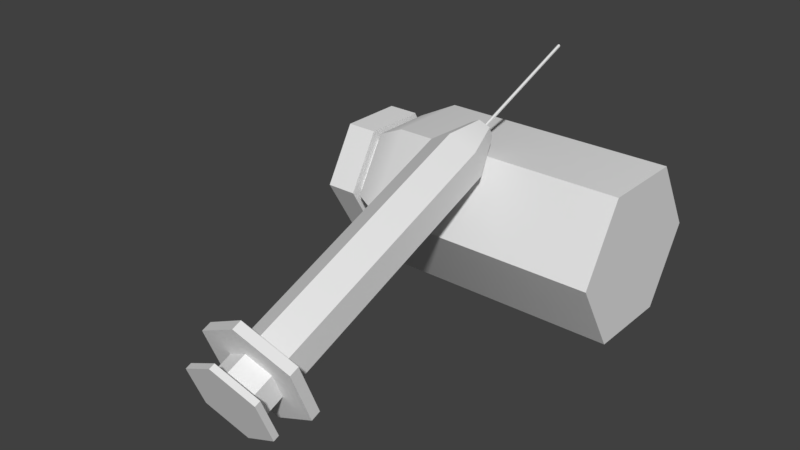 # Source: Insulin.blend  (saved by Blender 2.79.0; exported with 4.5.12 LTS)
import bpy
from mathutils import Matrix  # noqa: F401  (used for matrix-valued properties, if any)

bpy.ops.wm.read_factory_settings(use_empty=True)
scene = bpy.context.scene
scene.name = 'Scene'

# ---- collections
col_collection_1 = bpy.data.collections.new('Collection 1'); scene.collection.children.link(col_collection_1)

# ---- materials (node trees are filled in below, after node groups)
mat_material = bpy.data.materials.new('Material')
mat_material.alpha_threshold = 0.0
mat_material.use_transparent_shadow = False
mat_material.roughness = 0.5
mat_material.line_color = (0.0, 0.0, 0.0, 1.0)

# ---- material node trees

# ---- world
world_world = bpy.data.worlds.new('World'); scene.world = world_world
world_world.color = (0.05088, 0.05088, 0.05088)
world_world.use_sun_shadow = False
world_world.sun_shadow_jitter_overblur = 0.0
world_world.cycles.sampling_method = 'MANUAL'

# ---- meshes
me_cube = bpy.data.meshes.new('Cube')
me_cube.from_pydata([(0.3692, -2.599, 1.068), (0.3692, 1.243, 2.124), (-0.3692, 1.087, 2.52), (0.0, -2.677, 1.267), (-0.1544, 1.707, 2.631), (-0.1544, 1.773, 2.465), (-0.02008, 3.613, 3.274), (0.0, 3.601, 3.306), (0.7345, -2.676, 1.265), (-0.7345, -2.504, 0.4212), (-0.7345, -2.814, 1.21), (0.3497, -2.585, 0.6279), (-0.3497, -2.585, 0.6279), (0.0, -2.511, 0.44), (0.3497, -3.092, 0.8623), (-0.3497, -2.944, 0.4866), (0.0, -2.87, 0.2988), (0.0, -3.166, 1.05), (-0.5813, -2.895, 0.3622), (-0.5813, -3.141, 0.9867), (0.0, -2.772, 0.04993), (-0.5813, -2.98, 0.3287), (-0.5813, -3.226, 0.9533), (-1.352, 1.634, 0.02188), (2.234, 2.91, 0.02188), (-1.352, 2.91, 0.02188), (2.234, 1.634, 2.232), (-1.352, 1.634, 2.232), (2.234, 2.91, 2.232), (-1.352, 2.91, 2.232), (2.234, 3.548, 1.127), (2.234, 0.9961, 1.127), (-1.352, 0.9961, 1.127), (-1.882, 2.76, 0.2818), (-1.882, 1.784, 1.972), (-1.882, 2.76, 1.972), (-1.882, 3.248, 1.127), (-1.882, 1.879, 1.808), (-1.882, 1.486, 1.127), (-2.012, 1.486, 1.127), (-2.012, 1.78, 0.2742), (-2.012, 1.78, 1.98), (-2.012, 2.765, 1.98), (-2.012, 1.287, 1.127), (-2.492, 1.78, 1.98), (-2.492, 2.765, 1.98), (-2.492, 3.257, 1.127), (0.3692, -2.443, 0.6718), (0.3692, 1.087, 2.52), (0.0, -2.365, 0.4735), (0.0, 1.322, 1.925), (0.0, 1.009, 2.719), (0.0, 1.675, 2.714), (-0.3692, -2.443, 0.6718), (-0.3692, -2.599, 1.068), (-0.3692, 1.243, 2.124), (0.1544, 1.773, 2.465), (0.0, 1.805, 2.382), (0.1544, 1.707, 2.631), (0.02008, 1.744, 2.537), (0.02008, 1.736, 2.559), (0.0, 1.748, 2.527), (0.0, 1.731, 2.57), (-0.02008, 1.744, 2.537), (-0.02008, 1.736, 2.559), (0.02008, 3.613, 3.274), (0.02008, 3.605, 3.295), (0.0, 3.618, 3.263), (-0.02008, 3.605, 3.295), (0.7345, -2.366, 0.4756), (0.0, -2.21, 0.08099), (0.0, -2.832, 1.659), (-0.7345, -2.676, 1.265), (-0.7345, -2.366, 0.4756), (0.7345, -2.504, 0.4212), (0.7345, -2.814, 1.21), (0.0, -2.348, 0.02659), (0.0, -2.97, 1.605), (0.3497, -2.733, 1.004), (0.0, -2.807, 1.191), (-0.3497, -2.733, 1.004), (0.3497, -2.944, 0.4866), (-0.3497, -3.092, 0.8623), (0.5813, -2.895, 0.3622), (0.5813, -3.141, 0.9867), (0.0, -3.264, 1.299), (0.0, -3.349, 1.266), (0.5813, -2.98, 0.3287), (0.5813, -3.226, 0.9533), (0.0, -2.857, 0.01648), (2.234, 1.634, 0.02188), (-1.352, 3.548, 1.127), (-1.882, 1.784, 0.2818), (-1.882, 1.296, 1.127), (-1.882, 1.879, 0.4463), (-1.882, 2.665, 0.4463), (-1.882, 3.058, 1.127), (-1.882, 2.665, 1.808), (-2.012, 1.879, 1.808), (-2.012, 1.879, 0.4463), (-2.012, 2.665, 0.4463), (-2.012, 3.058, 1.127), (-2.012, 2.665, 1.808), (-2.012, 2.765, 0.2742), (-2.012, 3.257, 1.127), (-2.492, 1.78, 0.2742), (-2.492, 2.765, 0.2742), (-2.492, 1.287, 1.127), (-0.3692, -2.443, 0.6718), (-0.3692, -2.443, 0.6718), (-0.3692, 1.243, 2.124), (0.1544, 1.773, 2.465), (0.1544, 1.773, 2.465), (0.0, 1.805, 2.382), (0.0, 1.805, 2.382), (0.0, 1.322, 1.925), (0.3692, 1.243, 2.124), (-0.02008, 1.744, 2.537), (-0.02008, 1.744, 2.537), (0.0, 1.748, 2.527), (0.0, 1.748, 2.527), (0.02008, 3.613, 3.274), (0.02008, 3.613, 3.274), (0.02008, 3.605, 3.295), (0.02008, 3.605, 3.295), (0.0, 3.618, 3.263), (0.0, 3.618, 3.263), (-0.7345, -2.366, 0.4756), (-0.7345, -2.366, 0.4756), (0.0, -2.21, 0.08099), (0.0, -2.21, 0.08099), (0.7345, -2.814, 1.21), (0.7345, -2.814, 1.21), (0.0, -2.97, 1.605), (0.0, -2.97, 1.605), (0.7345, -2.504, 0.4212), (0.7345, -2.504, 0.4212), (0.7345, -2.366, 0.4756), (0.7345, -2.366, 0.4756), (0.3497, -2.733, 1.004), (0.3497, -2.733, 1.004), (0.0, -2.807, 1.191), (0.0, -2.807, 1.191), (0.5813, -3.141, 0.9867), (0.5813, -3.141, 0.9867), (0.0, -3.264, 1.299), (0.0, -3.264, 1.299), (-1.352, 2.91, 0.02188), (-1.882, 2.76, 0.2818), (-1.882, 2.76, 0.2818), (-1.882, 1.879, 0.4463), (-1.882, 1.879, 0.4463), (-1.882, 2.665, 0.4463), (-1.882, 2.665, 0.4463), (-2.492, 1.287, 1.127), (-2.492, 1.287, 1.127), (-2.492, 1.78, 0.2742), (-2.492, 1.78, 0.2742), (-2.012, 2.765, 0.2742), (-2.012, 2.765, 0.2742), (-2.492, 2.765, 0.2742), (-2.492, 2.765, 0.2742), (0.3692, -2.443, 0.6718), (0.3692, -2.443, 0.6718), (0.3692, -2.599, 1.068), (0.3692, -2.599, 1.068), (0.0, -2.677, 1.267), (0.0, -2.677, 1.267), (-0.3692, -2.599, 1.068), (-0.3692, -2.599, 1.068), (0.0, 1.009, 2.719), (0.0, 1.675, 2.714), (0.0, 1.675, 2.714), (0.7345, -2.676, 1.265), (0.7345, -2.676, 1.265), (-0.7345, -2.504, 0.4212), (-0.7345, -2.504, 0.4212), (0.0, -2.348, 0.02659), (0.0, -2.348, 0.02659), (0.3497, -2.585, 0.6279), (0.3497, -2.585, 0.6279), (0.0, -2.511, 0.44), (0.0, -2.511, 0.44), (0.0, -2.87, 0.2988), (0.0, -2.87, 0.2988), (-0.3497, -2.944, 0.4866), (-0.3497, -2.944, 0.4866), (-0.3497, -3.092, 0.8623), (-0.3497, -3.092, 0.8623), (0.3497, -2.944, 0.4866), (0.3497, -2.944, 0.4866), (0.3497, -3.092, 0.8623), (0.3497, -3.092, 0.8623), (-0.5813, -2.895, 0.3622), (-0.5813, -2.895, 0.3622), (-0.5813, -3.141, 0.9867), (-0.5813, -3.141, 0.9867), (-0.5813, -2.98, 0.3287), (-0.5813, -2.98, 0.3287), (-0.5813, -3.226, 0.9533), (-0.5813, -3.226, 0.9533), (2.234, 2.91, 0.02188), (2.234, 2.91, 0.02188), (2.234, 3.548, 1.127), (2.234, 3.548, 1.127), (2.234, 1.634, 0.02188), (2.234, 1.634, 0.02188), (-1.352, 1.634, 0.02188), (-1.352, 1.634, 2.232), (2.234, 1.634, 2.232), (2.234, 1.634, 2.232), (2.234, 0.9961, 1.127), (2.234, 0.9961, 1.127), (-1.352, 0.9961, 1.127), (-1.882, 2.76, 1.972), (-1.882, 2.76, 1.972), (-1.882, 1.784, 1.972), (-1.882, 1.784, 1.972), (-1.882, 3.248, 1.127), (-1.882, 3.248, 1.127), (-1.882, 1.486, 1.127), (-1.882, 1.486, 1.127), (-2.012, 1.879, 1.808), (-2.012, 1.879, 1.808), (-2.012, 1.486, 1.127), (-2.012, 1.486, 1.127), (-2.012, 2.765, 1.98), (-2.012, 2.765, 1.98), (-2.012, 1.78, 1.98), (-2.012, 1.78, 1.98), (-2.492, 2.765, 1.98), (-2.492, 2.765, 1.98), (-2.492, 1.78, 1.98), (-2.492, 1.78, 1.98), (-2.492, 3.257, 1.127), (-2.492, 3.257, 1.127), (0.3692, 1.087, 2.52), (0.0, -2.365, 0.4735), (0.0, -2.365, 0.4735), (-0.3692, 1.087, 2.52), (0.1544, 1.707, 2.631), (0.1544, 1.707, 2.631), (-0.1544, 1.773, 2.465), (-0.1544, 1.773, 2.465), (-0.1544, 1.707, 2.631), (-0.1544, 1.707, 2.631), (0.02008, 1.744, 2.537), (0.02008, 1.744, 2.537), (0.02008, 1.736, 2.559), (0.02008, 1.736, 2.559), (0.0, 1.731, 2.57), (0.0, 1.731, 2.57), (0.0, 3.601, 3.306), (0.0, 3.601, 3.306), (-0.02008, 1.736, 2.559), (-0.02008, 1.736, 2.559), (-0.02008, 3.613, 3.274), (-0.02008, 3.613, 3.274), (-0.02008, 3.605, 3.295), (-0.02008, 3.605, 3.295), (0.0, -2.832, 1.659), (0.0, -2.832, 1.659), (-0.7345, -2.676, 1.265), (-0.7345, -2.676, 1.265), (-0.7345, -2.814, 1.21), (-0.7345, -2.814, 1.21), (-0.3497, -2.585, 0.6279), (-0.3497, -2.585, 0.6279), (-0.3497, -2.733, 1.004), (-0.3497, -2.733, 1.004), (0.0, -3.166, 1.05), (0.0, -3.166, 1.05), (0.5813, -2.895, 0.3622), (0.5813, -2.895, 0.3622), (0.0, -2.772, 0.04993), (0.0, -2.772, 0.04993), (0.0, -3.349, 1.266), (0.0, -3.349, 1.266), (0.5813, -2.98, 0.3287), (0.5813, -2.98, 0.3287), (0.5813, -3.226, 0.9533), (0.5813, -3.226, 0.9533), (0.0, -2.857, 0.01648), (0.0, -2.857, 0.01648), (-1.352, 2.91, 2.232), (2.234, 2.91, 2.232), (2.234, 2.91, 2.232), (-1.352, 3.548, 1.127), (-1.882, 1.784, 0.2818), (-1.882, 1.784, 0.2818), (-1.882, 1.296, 1.127), (-1.882, 1.296, 1.127), (-1.882, 3.058, 1.127), (-1.882, 3.058, 1.127), (-1.882, 2.665, 1.808), (-1.882, 2.665, 1.808), (-1.882, 1.879, 1.808), (-1.882, 1.879, 1.808), (-2.012, 1.879, 0.4463), (-2.012, 1.879, 0.4463), (-2.012, 2.665, 0.4463), (-2.012, 2.665, 0.4463), (-2.012, 3.058, 1.127), (-2.012, 3.058, 1.127), (-2.012, 2.665, 1.808), (-2.012, 2.665, 1.808), (-2.012, 1.78, 0.2742), (-2.012, 1.78, 0.2742), (-2.012, 3.257, 1.127), (-2.012, 3.257, 1.127), (-2.012, 1.287, 1.127), (-2.012, 1.287, 1.127)], [], [(162, 1, 236, 165), (116, 163, 237, 115), (164, 48, 51, 166), (116, 115, 113, 111), (49, 47, 138, 129), (108, 54, 239, 110), (55, 50, 238, 109), (168, 167, 170, 2), (2, 170, 171, 245), (3, 169, 262, 260), (110, 239, 244, 242), (50, 55, 243, 114), (51, 48, 241, 172), (236, 1, 112, 240), (56, 57, 119, 246), (57, 5, 117, 119), (118, 254, 258, 256), (255, 251, 252, 259), (4, 52, 250, 64), (5, 4, 64, 117), (52, 58, 248, 250), (58, 56, 246, 248), (121, 125, 253, 123), (257, 68, 253, 125), (62, 249, 124, 7), (60, 247, 122, 66), (120, 63, 6, 126), (59, 61, 67, 65), (263, 128, 176, 264), (261, 72, 265, 134), (47, 0, 173, 138), (53, 49, 129, 127), (0, 3, 260, 173), (169, 53, 127, 262), (177, 136, 179, 181), (175, 177, 181, 267), (174, 71, 133, 131), (137, 8, 132, 135), (73, 130, 178, 9), (70, 69, 74, 76), (139, 141, 270, 192), (268, 266, 185, 187), (77, 10, 269, 142), (10, 175, 267, 269), (75, 77, 142, 140), (136, 75, 140, 179), (271, 188, 195, 146), (184, 189, 272, 274), (180, 78, 191, 190), (12, 182, 183, 186), (13, 11, 81, 16), (79, 80, 82, 17), (273, 144, 280, 278), (143, 145, 276, 281), (188, 15, 193, 195), (14, 271, 146, 84), (189, 14, 84, 272), (15, 184, 274, 193), (279, 88, 277, 282), (198, 282, 277, 200), (194, 275, 283, 197), (20, 83, 87, 89), (85, 196, 199, 86), (19, 18, 21, 22), (205, 207, 25, 201), (204, 287, 284, 285), (286, 29, 27, 209), (212, 32, 23, 206), (203, 28, 210, 211), (213, 208, 217, 291), (27, 29, 215, 216), (202, 203, 211, 90), (26, 208, 213, 31), (24, 147, 91, 30), (34, 214, 294, 296), (218, 149, 152, 292), (91, 147, 148, 36), (25, 207, 288, 33), (23, 32, 290, 289), (284, 287, 219, 35), (151, 220, 39, 299), (221, 297, 222, 225), (149, 92, 150, 152), (93, 34, 296, 38), (92, 93, 38, 150), (214, 218, 292, 294), (223, 305, 226, 228), (302, 301, 159, 308), (295, 293, 303, 304), (96, 153, 100, 101), (37, 97, 102, 98), (95, 94, 298, 300), (307, 311, 154, 156), (43, 229, 232, 155), (301, 99, 306, 159), (224, 223, 228, 310), (99, 224, 310, 306), (305, 302, 308, 226), (234, 161, 157, 107), (231, 234, 107, 233), (227, 309, 235, 230), (104, 158, 160, 46), (41, 42, 45, 44), (103, 40, 105, 106)])
me_cube.polygons.foreach_set('use_smooth', [True] * 104)
_uv = me_cube.uv_layers.new(name='UVMap')
_uv.uv.foreach_set('vector', [0.0005348, 0.9279, 0.4288, 0.9279, 0.4288, 0.9739, 0.0005349, 0.9739, 0.8813, 0.8325, 0.453, 0.8325, 0.453, 0.7864, 0.8813, 0.7864, 0.0005348, 0.8336, 0.4288, 0.8336, 0.4288, 0.8796, 0.0005348, 0.8796, 0.8813, 0.8325, 0.8813, 0.7864, 0.952, 0.7998, 0.952, 0.8191, 0.7532, 0.242, 0.7071, 0.242, 0.6843, 0.2025, 0.776, 0.2025, 0.0005348, 0.9268, 0.0005349, 0.8807, 0.4288, 0.8807, 0.4288, 0.9268, 0.9288, 0.8807, 0.9288, 0.9268, 0.5005, 0.9268, 0.5005, 0.8807, 0.5005, 0.9739, 0.5005, 0.9279, 0.9288, 0.9279, 0.9288, 0.9739, 0.9288, 0.9739, 0.9288, 0.9279, 0.9995, 0.9413, 0.9995, 0.9605, 0.7071, 0.3218, 0.7532, 0.3218, 0.776, 0.3613, 0.6843, 0.3613, 0.4288, 0.9268, 0.4288, 0.8807, 0.4995, 0.8941, 0.4995, 0.9134, 0.9288, 0.9268, 0.9288, 0.8807, 0.9995, 0.8941, 0.9995, 0.9134, 0.4288, 0.8796, 0.4288, 0.8336, 0.4995, 0.847, 0.4995, 0.8662, 0.4288, 0.9739, 0.4288, 0.9279, 0.4995, 0.9413, 0.4995, 0.9605, 0.6999, 0.3624, 0.7166, 0.372, 0.7021, 0.3804, 0.6999, 0.3792, 0.7166, 0.372, 0.7166, 0.3913, 0.7021, 0.3829, 0.7021, 0.3804, 0.5005, 0.8532, 0.5006, 0.8502, 0.6771, 0.8502, 0.6771, 0.8532, 0.5005, 0.8449, 0.5006, 0.8419, 0.6771, 0.8419, 0.6771, 0.8449, 0.6999, 0.401, 0.6832, 0.3913, 0.6977, 0.3829, 0.6999, 0.3842, 0.7166, 0.3913, 0.6999, 0.401, 0.6999, 0.3842, 0.7021, 0.3829, 0.6832, 0.3913, 0.6832, 0.372, 0.6977, 0.3804, 0.6977, 0.3829, 0.6832, 0.372, 0.6999, 0.3624, 0.6999, 0.3792, 0.6977, 0.3804, 0.3142, 0.2638, 0.3163, 0.2625, 0.3163, 0.2675, 0.3142, 0.2663, 0.3185, 0.2638, 0.3185, 0.2663, 0.3163, 0.2675, 0.3163, 0.2625, 0.5005, 0.8408, 0.5006, 0.8377, 0.6771, 0.8377, 0.6771, 0.8408, 0.5005, 0.8491, 0.5006, 0.846, 0.6771, 0.846, 0.6771, 0.8491, 0.5005, 0.8366, 0.5006, 0.8336, 0.6771, 0.8336, 0.6771, 0.8366, 0.453, 0.7835, 0.453, 0.7805, 0.6296, 0.7805, 0.6296, 0.7835, 0.8774, 0.1997, 0.8774, 0.1081, 0.8935, 0.1081, 0.8935, 0.1997, 0.6449, 0.2003, 0.5532, 0.2003, 0.5532, 0.1843, 0.6449, 0.1843, 0.7071, 0.242, 0.6841, 0.2819, 0.6385, 0.2819, 0.6843, 0.2025, 0.7762, 0.2819, 0.7532, 0.242, 0.776, 0.2025, 0.8218, 0.2819, 0.6841, 0.2819, 0.7071, 0.3218, 0.6843, 0.3613, 0.6385, 0.2819, 0.7532, 0.3218, 0.7762, 0.2819, 0.8218, 0.2819, 0.776, 0.3613, 0.8305, 0.0005348, 0.8764, 0.07993, 0.8283, 0.07993, 0.8065, 0.04213, 0.7389, 0.0005348, 0.8305, 0.0005348, 0.8065, 0.04213, 0.7629, 0.04213, 0.7377, 0.2003, 0.646, 0.2003, 0.646, 0.1843, 0.7377, 0.1843, 0.9106, 0.1081, 0.9106, 0.1997, 0.8946, 0.1997, 0.8946, 0.1081, 0.3481, 0.2471, 0.4397, 0.2471, 0.4397, 0.2631, 0.3481, 0.2631, 0.2405, 0.2454, 0.3322, 0.2454, 0.3322, 0.2614, 0.2405, 0.2614, 0.4446, 0.2342, 0.401, 0.2342, 0.401, 0.1925, 0.4446, 0.1925, 0.5522, 0.1812, 0.5085, 0.1812, 0.5085, 0.1395, 0.5522, 0.1395, 0.7389, 0.1593, 0.693, 0.07993, 0.741, 0.07993, 0.7629, 0.1177, 0.693, 0.07993, 0.7389, 0.0005348, 0.7629, 0.04213, 0.741, 0.07993, 0.8305, 0.1593, 0.7389, 0.1593, 0.7629, 0.1177, 0.8065, 0.1177, 0.8764, 0.07993, 0.8305, 0.1593, 0.8065, 0.1177, 0.8283, 0.07993, 0.8473, 0.6499, 0.8851, 0.6717, 0.8851, 0.7006, 0.8223, 0.6644, 0.9229, 0.6063, 0.8851, 0.5844, 0.8851, 0.5555, 0.9479, 0.5918, 0.6804, 0.1395, 0.6804, 0.1832, 0.6387, 0.1832, 0.6387, 0.1395, 0.5949, 0.1395, 0.5949, 0.1832, 0.5532, 0.1832, 0.5532, 0.1395, 0.6376, 0.1395, 0.6376, 0.1832, 0.596, 0.1832, 0.596, 0.1395, 0.6385, 0.3624, 0.6821, 0.3624, 0.6821, 0.4041, 0.6385, 0.4041, 0.8321, 0.7017, 0.8321, 0.7743, 0.8223, 0.7743, 0.8223, 0.7017, 0.4206, 0.2741, 0.3481, 0.2741, 0.3481, 0.2642, 0.4206, 0.2642, 0.8851, 0.6717, 0.9229, 0.6499, 0.9479, 0.6644, 0.8851, 0.7006, 0.8473, 0.6063, 0.8473, 0.6499, 0.8223, 0.6644, 0.8223, 0.5918, 0.8851, 0.5844, 0.8473, 0.6063, 0.8223, 0.5918, 0.8851, 0.5555, 0.9229, 0.6499, 0.9229, 0.6063, 0.9479, 0.5918, 0.9479, 0.6644, 0.9486, 0.3114, 0.8857, 0.3476, 0.8229, 0.3114, 0.9486, 0.2388, 0.8857, 0.2025, 0.9486, 0.2388, 0.8229, 0.3114, 0.8229, 0.2388, 0.453, 0.7695, 0.5256, 0.7695, 0.5256, 0.7794, 0.453, 0.7794, 0.6385, 0.4052, 0.711, 0.4052, 0.711, 0.415, 0.6385, 0.415, 0.3131, 0.2724, 0.2405, 0.2724, 0.2405, 0.2625, 0.3131, 0.2625, 0.8332, 0.7743, 0.8332, 0.7017, 0.8431, 0.7017, 0.8431, 0.7743, 0.4001, 0.5386, 0.1015, 0.5386, 0.1015, 0.4324, 0.4001, 0.4324, 0.4046, 0.679, 0.09835, 0.679, 0.09835, 0.57, 0.4046, 0.57, 0.4008, 0.8169, 0.1011, 0.8169, 0.1011, 0.7102, 0.4008, 0.7102, 0.6241, 0.1177, 0.353, 0.1177, 0.353, 0.02127, 0.6241, 0.02127, 0.2395, 0.06951, 0.2395, 0.2075, 0.12, 0.2764, 0.0005348, 0.2075, 0.1034, 0.2941, 0.1034, 0.3988, 0.05497, 0.3865, 0.05497, 0.3064, 0.1011, 0.7102, 0.1011, 0.8169, 0.05169, 0.8043, 0.05169, 0.7227, 0.12, 0.0005348, 0.2395, 0.06951, 0.0005348, 0.2075, 0.0005348, 0.06951, 0.3975, 0.3988, 0.1034, 0.3988, 0.1034, 0.2941, 0.3975, 0.2941, 0.8483, 0.5373, 0.5571, 0.5373, 0.5571, 0.4337, 0.8483, 0.4337, 0.6385, 0.6083, 0.7298, 0.5555, 0.7298, 0.5761, 0.6563, 0.6186, 0.8212, 0.6083, 0.8212, 0.7138, 0.8034, 0.7035, 0.8034, 0.6186, 0.5571, 0.4337, 0.5571, 0.5373, 0.5092, 0.5251, 0.5092, 0.4459, 0.1015, 0.4324, 0.1015, 0.5386, 0.05235, 0.5261, 0.05235, 0.4448, 0.353, 0.02127, 0.353, 0.1177, 0.3084, 0.1064, 0.3084, 0.03261, 0.09835, 0.57, 0.09835, 0.679, 0.0479, 0.6662, 0.0479, 0.5828, 0.9559, 0.1081, 0.9559, 0.193, 0.9419, 0.193, 0.9419, 0.1081, 0.9444, 0.0005348, 0.9444, 0.0855, 0.9304, 0.0855, 0.9304, 0.0005348, 0.8212, 0.7138, 0.7298, 0.7665, 0.7298, 0.746, 0.8034, 0.7035, 0.6385, 0.7138, 0.6385, 0.6083, 0.6563, 0.6186, 0.6563, 0.7035, 0.7298, 0.7665, 0.6385, 0.7138, 0.6563, 0.7035, 0.7298, 0.746, 0.7298, 0.5555, 0.8212, 0.6083, 0.8034, 0.6186, 0.7298, 0.5761, 0.4716, 0.7045, 0.5452, 0.747, 0.5452, 0.7684, 0.453, 0.7152, 0.6188, 0.7045, 0.6188, 0.6195, 0.6374, 0.6088, 0.6374, 0.7152, 0.9117, 0.193, 0.9117, 0.1081, 0.9257, 0.1081, 0.9257, 0.193, 0.9268, 0.193, 0.9268, 0.1081, 0.9408, 0.1081, 0.9408, 0.193, 0.6815, 0.1692, 0.7664, 0.1692, 0.7664, 0.1832, 0.6815, 0.1832, 0.7234, 0.7816, 0.6385, 0.7816, 0.6385, 0.7676, 0.7234, 0.7676, 0.9293, 0.0005348, 0.9293, 0.107, 0.8774, 0.107, 0.8774, 0.0005348, 0.2405, 0.1395, 0.347, 0.1395, 0.347, 0.1914, 0.2405, 0.1914, 0.6188, 0.6195, 0.5452, 0.577, 0.5452, 0.5555, 0.6374, 0.6088, 0.4716, 0.6195, 0.4716, 0.7045, 0.453, 0.7152, 0.453, 0.6088, 0.5452, 0.577, 0.4716, 0.6195, 0.453, 0.6088, 0.5452, 0.5555, 0.5452, 0.747, 0.6188, 0.7045, 0.6374, 0.7152, 0.5452, 0.7684, 0.6374, 0.3622, 0.5452, 0.4154, 0.453, 0.3622, 0.453, 0.2558, 0.6374, 0.2558, 0.6374, 0.3622, 0.453, 0.2558, 0.5452, 0.2025, 0.9055, 0.523, 0.9055, 0.4165, 0.9574, 0.4165, 0.9574, 0.523, 0.3481, 0.246, 0.3481, 0.1395, 0.3999, 0.1395, 0.3999, 0.246, 0.401, 0.1395, 0.5074, 0.1395, 0.5074, 0.1914, 0.401, 0.1914, 0.347, 0.2443, 0.2405, 0.2443, 0.2405, 0.1925, 0.347, 0.1925])
me_cube.materials.append(mat_material)
me_cube.use_remesh_preserve_volume = False
me_cube.use_remesh_preserve_attributes = False
me_cube.use_mirror_vertex_groups = False
me_cube.update()

# ---- objects
ob_cube = bpy.data.objects.new('Cube', me_cube)

# ---- transforms, parenting, visibility, modifiers, constraints
ob_cube.location = (0.0, 0.0, 0.0)
ob_cube.lock_rotations_4d = False
ob_cube.empty_display_type = 'ARROWS'
ob_cube.lineart.crease_threshold = 0.0

# ---- collection membership
col_collection_1.objects.link(ob_cube)

# ---- scene / render settings (as saved in the file)
scene.frame_start = 1; scene.frame_end = 250; scene.frame_set(1)
scene.render.engine = 'BLENDER_EEVEE_NEXT'
scene.render.resolution_percentage = 50
scene.render.dither_intensity = 0.0
scene.cycles.use_denoising = False
scene.cycles.samples = 128
scene.cycles.sampling_pattern = 'TABULATED_SOBOL'
scene.cycles.use_adaptive_sampling = False
scene.cycles.use_light_tree = False
scene.cycles.blur_glossy = 0.0
scene.cycles.sample_clamp_indirect = 0.0
scene.view_settings.view_transform = 'Standard'
bpy.context.view_layer.update()

# ---- added for rendering (the .blend has no active camera and no usable light): camera, sun
cam_auto = bpy.data.cameras.new('AutoCamera')
cam_auto.lens = 50.0
cam_auto.sensor_width = 36.0
cam_auto.clip_end = 1000.0
ob_auto_camera = bpy.data.objects.new('AutoCamera', cam_auto)
scene.collection.objects.link(ob_auto_camera)
ob_auto_camera.location = (8.23313, -9.89984, 8.35078)
ob_auto_camera.rotation_euler = (1.09748, -7.21219e-08, 0.694738)
scene.camera = ob_auto_camera
light_auto_sun = bpy.data.lights.new('AutoSun', 'SUN')
light_auto_sun.energy = 3.0
light_auto_sun.angle = 0.0523599
ob_auto_sun = bpy.data.objects.new('AutoSun', light_auto_sun)
scene.collection.objects.link(ob_auto_sun)
ob_auto_sun.rotation_euler = (0.872665, 0.174533, 0.523599)
bpy.context.view_layer.update()
